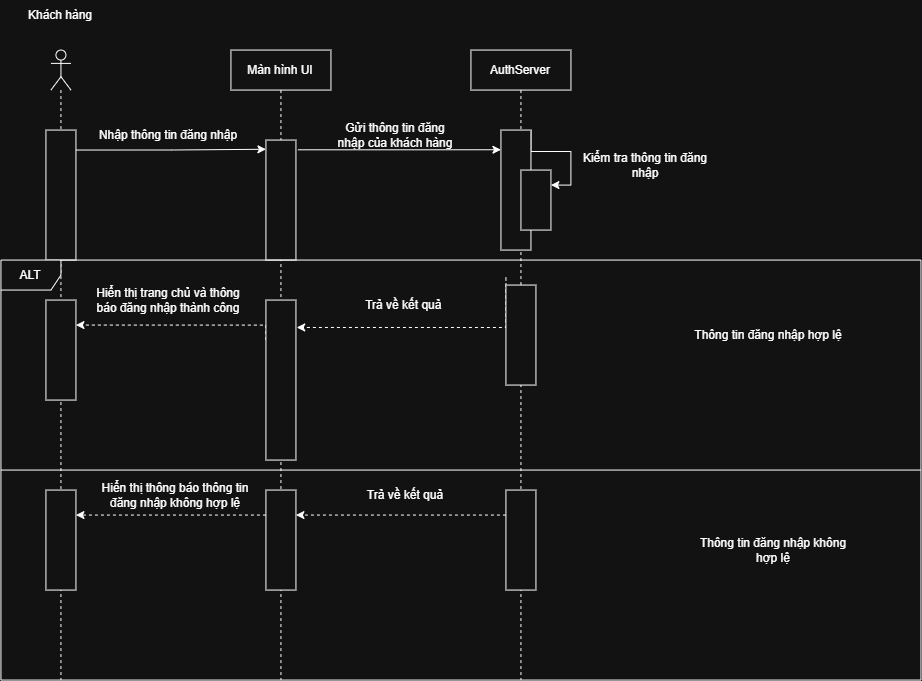

The diagram above was exported from draw.io. Its source (the exported page's mxGraphModel, read from the mxfile embedded in the PNG):
<mxGraphModel dx="1406" dy="-320" grid="1" gridSize="10" guides="1" tooltips="1" connect="1" arrows="1" fold="1" page="1" pageScale="1" pageWidth="850" pageHeight="1100" math="0" shadow="0">
  <root>
    <mxCell id="0" />
    <mxCell id="1" parent="0" />
    <mxCell id="LbGMglV63s8UP0pfMcJ8-41" parent="1" style="shape=umlLifeline;perimeter=lifelinePerimeter;whiteSpace=wrap;html=1;container=1;dropTarget=0;collapsible=0;recursiveResize=0;outlineConnect=0;portConstraint=eastwest;newEdgeStyle={&quot;curved&quot;:0,&quot;rounded&quot;:0};participant=umlActor;" value="" vertex="1">
      <mxGeometry height="630" width="20" x="282.44444444444434" y="1228.5555555555554" as="geometry" />
    </mxCell>
    <mxCell id="LbGMglV63s8UP0pfMcJ8-42" parent="1" style="text;html=1;whiteSpace=wrap;strokeColor=none;fillColor=none;align=center;verticalAlign=middle;rounded=0;" value="Khách hàng" vertex="1">
      <mxGeometry height="30" width="80" x="252.44444444444434" y="1178.5555555555554" as="geometry" />
    </mxCell>
    <mxCell id="LbGMglV63s8UP0pfMcJ8-43" parent="1" style="shape=umlLifeline;perimeter=lifelinePerimeter;whiteSpace=wrap;html=1;container=1;dropTarget=0;collapsible=0;recursiveResize=0;outlineConnect=0;portConstraint=eastwest;newEdgeStyle={&quot;curved&quot;:0,&quot;rounded&quot;:0};" value="AuthServer" vertex="1">
      <mxGeometry height="630" width="100" x="702.4444444444443" y="1228.5555555555554" as="geometry" />
    </mxCell>
    <mxCell id="LbGMglV63s8UP0pfMcJ8-44" parent="1" style="shape=umlLifeline;perimeter=lifelinePerimeter;whiteSpace=wrap;html=1;container=1;dropTarget=0;collapsible=0;recursiveResize=0;outlineConnect=0;portConstraint=eastwest;newEdgeStyle={&quot;curved&quot;:0,&quot;rounded&quot;:0};" value="Màn hình UI" vertex="1">
      <mxGeometry height="630" width="100" x="462.44444444444434" y="1228.5555555555554" as="geometry" />
    </mxCell>
    <mxCell id="LbGMglV63s8UP0pfMcJ8-45" parent="1" style="whiteSpace=wrap;html=1;rotation=90;" value="" vertex="1">
      <mxGeometry height="30" width="130" x="227.44444444444434" y="1358.5555555555554" as="geometry" />
    </mxCell>
    <mxCell id="LbGMglV63s8UP0pfMcJ8-80" edge="1" parent="1" source="LbGMglV63s8UP0pfMcJ8-47" style="edgeStyle=orthogonalEdgeStyle;rounded=0;orthogonalLoop=1;jettySize=auto;html=1;exitX=0;exitY=0;exitDx=0;exitDy=0;entryX=0.25;entryY=0;entryDx=0;entryDy=0;" target="LbGMglV63s8UP0pfMcJ8-53">
      <mxGeometry relative="1" as="geometry">
        <Array as="points">
          <mxPoint x="762.41" y="1330" />
          <mxPoint x="802.41" y="1330" />
          <mxPoint x="802.41" y="1363.59" />
        </Array>
      </mxGeometry>
    </mxCell>
    <mxCell id="LbGMglV63s8UP0pfMcJ8-47" parent="1" style="whiteSpace=wrap;html=1;rotation=90;" value="" vertex="1">
      <mxGeometry height="30" width="120" x="687.4444444444443" y="1353.5555555555554" as="geometry" />
    </mxCell>
    <mxCell id="LbGMglV63s8UP0pfMcJ8-48" parent="1" style="whiteSpace=wrap;html=1;rotation=90;" value="" vertex="1">
      <mxGeometry height="30" width="120" x="452.44444444444434" y="1363.5555555555554" as="geometry" />
    </mxCell>
    <mxCell id="LbGMglV63s8UP0pfMcJ8-50" parent="1" style="text;html=1;whiteSpace=wrap;strokeColor=none;fillColor=none;align=center;verticalAlign=middle;rounded=0;" value="Nhập thông tin đăng nhập" vertex="1">
      <mxGeometry height="30" width="150" x="325.00444444444435" y="1298.5555555555554" as="geometry" />
    </mxCell>
    <mxCell id="LbGMglV63s8UP0pfMcJ8-51" edge="1" parent="1" style="edgeStyle=orthogonalEdgeStyle;rounded=0;orthogonalLoop=1;jettySize=auto;html=1;exitX=0.75;exitY=0;exitDx=0;exitDy=0;entryX=0.833;entryY=1.067;entryDx=0;entryDy=0;entryPerimeter=0;">
      <mxGeometry relative="1" as="geometry">
        <mxPoint x="529.4544444444443" y="1328.2855555555554" as="sourcePoint" />
        <mxPoint x="732.4444444444443" y="1328.2455555555553" as="targetPoint" />
      </mxGeometry>
    </mxCell>
    <mxCell id="LbGMglV63s8UP0pfMcJ8-52" parent="1" style="text;html=1;whiteSpace=wrap;strokeColor=none;fillColor=none;align=center;verticalAlign=middle;rounded=0;" value="Gửi thông tin đăng nhập của khách hàng" vertex="1">
      <mxGeometry height="30" width="130" x="562.4444444444443" y="1298.5555555555554" as="geometry" />
    </mxCell>
    <mxCell id="LbGMglV63s8UP0pfMcJ8-53" parent="1" style="whiteSpace=wrap;html=1;rotation=90;" value="" vertex="1">
      <mxGeometry height="30" width="60" x="737.4444444444443" y="1363.5555555555554" as="geometry" />
    </mxCell>
    <mxCell id="LbGMglV63s8UP0pfMcJ8-54" parent="1" style="text;html=1;whiteSpace=wrap;strokeColor=none;fillColor=none;align=center;verticalAlign=middle;rounded=0;" value="Kiểm tra thông tin đăng nhập" vertex="1">
      <mxGeometry height="30" width="140" x="807.0044444444443" y="1328.5555555555554" as="geometry" />
    </mxCell>
    <mxCell id="LbGMglV63s8UP0pfMcJ8-55" parent="1" style="shape=umlFrame;whiteSpace=wrap;html=1;pointerEvents=0;" value="ALT" vertex="1">
      <mxGeometry height="420" width="920" x="232.44444444444434" y="1438.5555555555554" as="geometry" />
    </mxCell>
    <mxCell id="LbGMglV63s8UP0pfMcJ8-56" edge="1" parent="1" style="edgeStyle=orthogonalEdgeStyle;rounded=0;orthogonalLoop=1;jettySize=auto;html=1;exitX=0.5;exitY=1;exitDx=0;exitDy=0;entryX=0.803;entryY=-0.025;entryDx=0;entryDy=0;dashed=1;entryPerimeter=0;">
      <mxGeometry relative="1" as="geometry">
        <Array as="points">
          <mxPoint x="737.4444444444443" y="1505.9555555555555" />
        </Array>
        <mxPoint x="737.4444444444446" y="1455.9955555555555" as="sourcePoint" />
        <mxPoint x="528.1944444444443" y="1505.9555555555553" as="targetPoint" />
      </mxGeometry>
    </mxCell>
    <mxCell id="LbGMglV63s8UP0pfMcJ8-57" parent="1" style="whiteSpace=wrap;html=1;rotation=90;" value="" vertex="1">
      <mxGeometry height="30" width="100" x="702.4444444444443" y="1498.5555555555554" as="geometry" />
    </mxCell>
    <mxCell id="LbGMglV63s8UP0pfMcJ8-58" edge="1" parent="1" source="LbGMglV63s8UP0pfMcJ8-60" style="edgeStyle=orthogonalEdgeStyle;rounded=0;orthogonalLoop=1;jettySize=auto;html=1;exitX=0.25;exitY=1;exitDx=0;exitDy=0;entryX=0.25;entryY=0;entryDx=0;entryDy=0;dashed=1;" target="LbGMglV63s8UP0pfMcJ8-61">
      <mxGeometry relative="1" as="geometry">
        <Array as="points">
          <mxPoint x="497.4" y="1503.52" />
        </Array>
      </mxGeometry>
    </mxCell>
    <mxCell id="LbGMglV63s8UP0pfMcJ8-60" parent="1" style="whiteSpace=wrap;html=1;rotation=90;" value="" vertex="1">
      <mxGeometry height="30" width="160" x="432.44444444444434" y="1543.5555555555554" as="geometry" />
    </mxCell>
    <mxCell id="LbGMglV63s8UP0pfMcJ8-61" parent="1" style="whiteSpace=wrap;html=1;rotation=90;" value="" vertex="1">
      <mxGeometry height="30" width="100" x="242.44444444444434" y="1513.5555555555554" as="geometry" />
    </mxCell>
    <mxCell id="LbGMglV63s8UP0pfMcJ8-62" parent="1" style="text;html=1;whiteSpace=wrap;strokeColor=none;fillColor=none;align=center;verticalAlign=middle;rounded=0;" value="Trả về kết quả&amp;nbsp;" vertex="1">
      <mxGeometry height="30" width="130" x="572.4444444444443" y="1468.5555555555554" as="geometry" />
    </mxCell>
    <mxCell id="LbGMglV63s8UP0pfMcJ8-63" parent="1" style="text;html=1;whiteSpace=wrap;strokeColor=none;fillColor=none;align=center;verticalAlign=middle;rounded=0;" value="Hiển thị trang chủ và thông báo đăng nhập thành công" vertex="1">
      <mxGeometry height="30" width="150" x="325" y="1463.56" as="geometry" />
    </mxCell>
    <mxCell id="LbGMglV63s8UP0pfMcJ8-64" parent="1" style="line;strokeWidth=1;fillColor=none;align=left;verticalAlign=middle;spacingTop=-1;spacingLeft=3;spacingRight=3;rotatable=0;labelPosition=right;points=[];portConstraint=eastwest;strokeColor=inherit;" value="" vertex="1">
      <mxGeometry height="8" width="920" x="232.44444444444434" y="1644.5555555555554" as="geometry" />
    </mxCell>
    <mxCell id="LbGMglV63s8UP0pfMcJ8-65" parent="1" style="text;html=1;whiteSpace=wrap;strokeColor=none;fillColor=none;align=center;verticalAlign=middle;rounded=0;" value="Thông tin đăng nhập hợp lệ" vertex="1">
      <mxGeometry height="90" width="160" x="920" y="1468.56" as="geometry" />
    </mxCell>
    <mxCell id="LbGMglV63s8UP0pfMcJ8-66" edge="1" parent="1" source="LbGMglV63s8UP0pfMcJ8-67" style="edgeStyle=orthogonalEdgeStyle;rounded=0;orthogonalLoop=1;jettySize=auto;html=1;exitX=0.25;exitY=1;exitDx=0;exitDy=0;entryX=0.25;entryY=0;entryDx=0;entryDy=0;dashed=1;" target="LbGMglV63s8UP0pfMcJ8-69">
      <mxGeometry relative="1" as="geometry" />
    </mxCell>
    <mxCell id="LbGMglV63s8UP0pfMcJ8-67" parent="1" style="whiteSpace=wrap;html=1;rotation=90;" value="" vertex="1">
      <mxGeometry height="30" width="100" x="702.4444444444443" y="1703.5555555555554" as="geometry" />
    </mxCell>
    <mxCell id="LbGMglV63s8UP0pfMcJ8-68" edge="1" parent="1" source="LbGMglV63s8UP0pfMcJ8-69" style="edgeStyle=orthogonalEdgeStyle;rounded=0;orthogonalLoop=1;jettySize=auto;html=1;exitX=0.25;exitY=1;exitDx=0;exitDy=0;entryX=0.25;entryY=0;entryDx=0;entryDy=0;dashed=1;" target="LbGMglV63s8UP0pfMcJ8-70">
      <mxGeometry relative="1" as="geometry" />
    </mxCell>
    <mxCell id="LbGMglV63s8UP0pfMcJ8-69" parent="1" style="whiteSpace=wrap;html=1;rotation=90;" value="" vertex="1">
      <mxGeometry height="30" width="100" x="462.44444444444434" y="1703.5555555555554" as="geometry" />
    </mxCell>
    <mxCell id="LbGMglV63s8UP0pfMcJ8-70" parent="1" style="whiteSpace=wrap;html=1;rotation=90;" value="" vertex="1">
      <mxGeometry height="30" width="100" x="242.44444444444434" y="1703.5555555555554" as="geometry" />
    </mxCell>
    <mxCell id="LbGMglV63s8UP0pfMcJ8-71" parent="1" style="text;html=1;whiteSpace=wrap;strokeColor=none;fillColor=none;align=center;verticalAlign=middle;rounded=0;" value="Thông tin đăng nhập không hợp lệ" vertex="1">
      <mxGeometry height="80" width="170" x="920" y="1688.56" as="geometry" />
    </mxCell>
    <mxCell id="LbGMglV63s8UP0pfMcJ8-72" parent="1" style="text;html=1;whiteSpace=wrap;strokeColor=none;fillColor=none;align=center;verticalAlign=middle;rounded=0;" value="Trả về kết quả" vertex="1">
      <mxGeometry height="30" width="150" x="562.4444444444443" y="1658.5555555555554" as="geometry" />
    </mxCell>
    <mxCell id="LbGMglV63s8UP0pfMcJ8-73" parent="1" style="text;html=1;whiteSpace=wrap;strokeColor=none;fillColor=none;align=center;verticalAlign=middle;rounded=0;" value="Hiển thị thông báo thông tin đăng nhập không hợp lệ" vertex="1">
      <mxGeometry height="30" width="150" x="332.44444444444434" y="1658.5555555555554" as="geometry" />
    </mxCell>
    <mxCell id="LbGMglV63s8UP0pfMcJ8-79" edge="1" parent="1" style="edgeStyle=orthogonalEdgeStyle;rounded=0;orthogonalLoop=1;jettySize=auto;html=1;exitX=0.5;exitY=0;exitDx=0;exitDy=0;entryX=0.452;entryY=1.011;entryDx=0;entryDy=0;entryPerimeter=0;">
      <mxGeometry relative="1" as="geometry">
        <Array as="points">
          <mxPoint x="402.74" y="1328.56" />
        </Array>
        <mxPoint x="307.7744444444443" y="1328.5255555555555" as="sourcePoint" />
        <mxPoint x="497.4444444444443" y="1327.7655555555555" as="targetPoint" />
      </mxGeometry>
    </mxCell>
  </root>
</mxGraphModel>